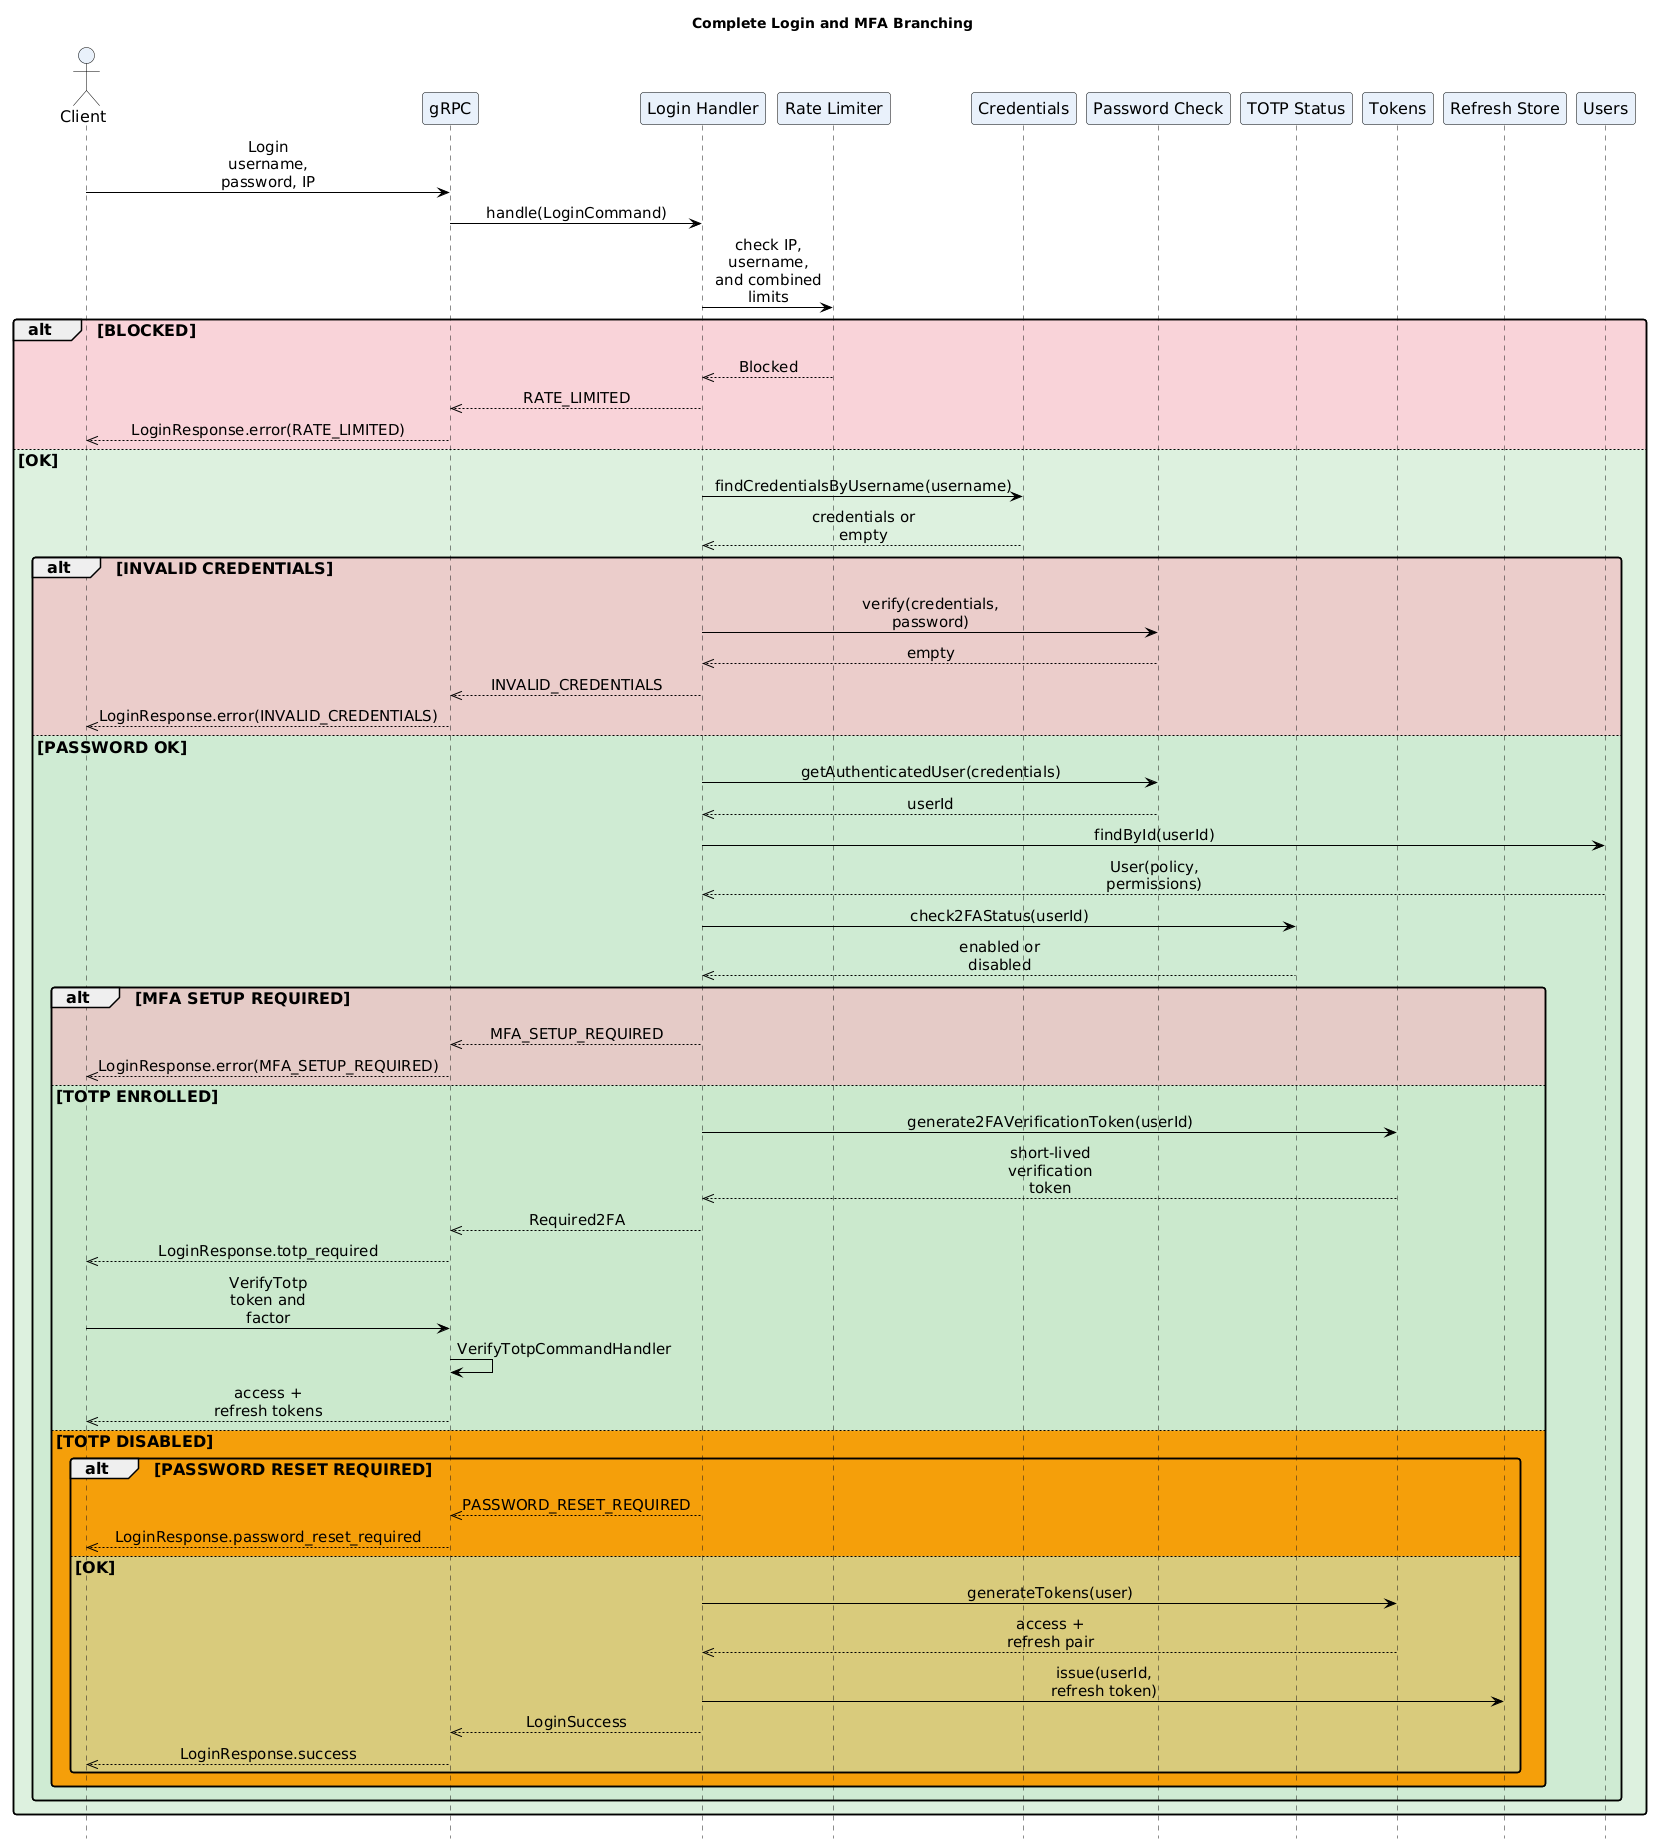

The diagram above was rendered by PlantUML. Its source (embedded in the PNG):
@startuml LoginSequenceDiagram
!include ../themes/dark-theme.puml
title Complete Login and MFA Branching
hide footbox

actor Client
participant "gRPC" as Grpc
participant "Login Handler" as Login
participant "Rate Limiter" as Limits
participant "Credentials" as Credentials
participant "Password Check" as Auth
participant "TOTP Status" as TotpStatus
participant "Tokens" as Tokens
participant "Refresh Store" as RefreshStore
participant "Users" as Users

Client -> Grpc: Login\nusername, password, IP
Grpc -> Login: handle(LoginCommand)
Login -> Limits: check IP, username, and combined limits
alt #F3B6BE99 BLOCKED
    Limits -->> Login: Blocked
    Login -->> Grpc: RATE_LIMITED
    Grpc -->> Client: LoginResponse.error(RATE_LIMITED)
else #C7E8C999 OK
    Login -> Credentials: findCredentialsByUsername(username)
    Credentials -->> Login: credentials or empty
    alt #F3B6BE99 INVALID CREDENTIALS
        Login -> Auth: verify(credentials, password)
        Auth -->> Login: empty
        Login -->> Grpc: INVALID_CREDENTIALS
        Grpc -->> Client: LoginResponse.error(INVALID_CREDENTIALS)
    else #C7E8C999 PASSWORD OK
        Login -> Auth: getAuthenticatedUser(credentials)
        Auth -->> Login: userId
        Login -> Users: findById(userId)
        Users -->> Login: User(policy, permissions)
        Login -> TotpStatus: check2FAStatus(userId)
        TotpStatus -->> Login: enabled or disabled
        alt #F3B6BE99 MFA SETUP REQUIRED
            Login -->> Grpc: MFA_SETUP_REQUIRED
            Grpc -->> Client: LoginResponse.error(MFA_SETUP_REQUIRED)
        else #C7E8C999 TOTP ENROLLED
            Login -> Tokens: generate2FAVerificationToken(userId)
            Tokens -->> Login: short-lived verification token
            Login -->> Grpc: Required2FA
            Grpc -->> Client: LoginResponse.totp_required
            Client -> Grpc: VerifyTotp\ntoken and factor
            Grpc -> Grpc: VerifyTotpCommandHandler
            Grpc -->> Client: access + refresh tokens
        else #F59E0B TOTP DISABLED
            alt #F59E0B PASSWORD RESET REQUIRED
                Login -->> Grpc: PASSWORD_RESET_REQUIRED
                Grpc -->> Client: LoginResponse.password_reset_required
            else #C7E8C999 OK
                Login -> Tokens: generateTokens(user)
                Tokens -->> Login: access + refresh pair
                Login -> RefreshStore: issue(userId, refresh token)
                Login -->> Grpc: LoginSuccess
                Grpc -->> Client: LoginResponse.success
            end
        end
    end
end
@enduml